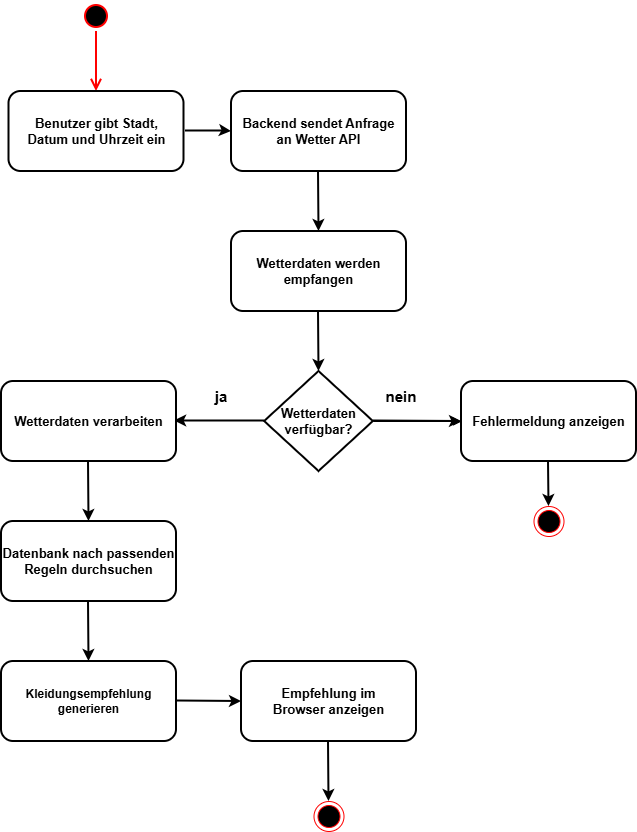

The diagram above was exported from draw.io. Its source (the exported page's mxGraphModel, read from the mxfile embedded in the PNG):
<mxGraphModel dx="1891" dy="1051" grid="1" gridSize="10" guides="1" tooltips="1" connect="1" arrows="1" fold="1" page="1" pageScale="1" pageWidth="827" pageHeight="1169" math="0" shadow="0">
  <root>
    <mxCell id="0" />
    <mxCell id="1" parent="0" />
    <mxCell id="7bb5tPwVGhNvpXXL1yTE-5" parent="1" style="ellipse;html=1;shape=startState;fillColor=#000000;strokeColor=#ff0000;strokeWidth=2;" value="" vertex="1">
      <mxGeometry height="30" width="30" x="220" y="40" as="geometry" />
    </mxCell>
    <mxCell id="7bb5tPwVGhNvpXXL1yTE-6" edge="1" parent="1" source="7bb5tPwVGhNvpXXL1yTE-5" style="edgeStyle=orthogonalEdgeStyle;html=1;verticalAlign=bottom;endArrow=open;endSize=8;strokeColor=#ff0000;rounded=0;strokeWidth=2;" value="">
      <mxGeometry relative="1" as="geometry">
        <mxPoint x="235" y="130" as="targetPoint" />
      </mxGeometry>
    </mxCell>
    <mxCell id="7bb5tPwVGhNvpXXL1yTE-7" parent="1" style="rounded=1;whiteSpace=wrap;html=1;strokeWidth=2;align=center;" value="&lt;font style=&quot;font-size: 13px;&quot;&gt;&lt;b&gt;Benutzer gibt Stadt,&lt;br&gt;Datum und Uhrzeit ein&lt;/b&gt;&lt;/font&gt;" vertex="1">
      <mxGeometry height="80" width="175" x="147.5" y="130" as="geometry" />
    </mxCell>
    <mxCell id="7bb5tPwVGhNvpXXL1yTE-8" edge="1" parent="1" style="endArrow=classic;html=1;rounded=0;strokeWidth=2;" value="">
      <mxGeometry height="50" relative="1" width="50" as="geometry">
        <Array as="points">
          <mxPoint x="364" y="169.5" />
        </Array>
        <mxPoint x="324" y="169.5" as="sourcePoint" />
        <mxPoint x="370" y="170" as="targetPoint" />
      </mxGeometry>
    </mxCell>
    <mxCell id="7bb5tPwVGhNvpXXL1yTE-9" parent="1" style="rounded=1;whiteSpace=wrap;html=1;strokeWidth=2;align=center;" value="&lt;font style=&quot;font-size: 13px;&quot;&gt;&lt;b&gt;Backend sendet Anfrage&lt;br&gt;an Wetter API&lt;/b&gt;&lt;/font&gt;" vertex="1">
      <mxGeometry height="80" width="175" x="370" y="130" as="geometry" />
    </mxCell>
    <mxCell id="7bb5tPwVGhNvpXXL1yTE-12" edge="1" parent="1" style="endArrow=classic;html=1;rounded=0;strokeWidth=2;" value="">
      <mxGeometry height="50" relative="1" width="50" as="geometry">
        <mxPoint x="457" y="210" as="sourcePoint" />
        <mxPoint x="457.5" y="270" as="targetPoint" />
      </mxGeometry>
    </mxCell>
    <mxCell id="7bb5tPwVGhNvpXXL1yTE-13" parent="1" style="rounded=1;whiteSpace=wrap;html=1;strokeWidth=2;align=center;" value="&lt;font style=&quot;font-size: 13px;&quot;&gt;&lt;b&gt;Wetterdaten werden&lt;br&gt;empfangen&lt;/b&gt;&lt;/font&gt;" vertex="1">
      <mxGeometry height="80" width="175" x="370" y="270" as="geometry" />
    </mxCell>
    <mxCell id="7bb5tPwVGhNvpXXL1yTE-14" edge="1" parent="1" style="endArrow=classic;html=1;rounded=0;strokeWidth=2;" value="&lt;span style=&quot;color: rgba(0, 0, 0, 0); font-family: monospace; font-size: 0px; text-align: start; background-color: rgb(236, 236, 236);&quot;&gt;%3CmxGraphModel%3E%3Croot%3E%3CmxCell%20id%3D%220%22%2F%3E%3CmxCell%20id%3D%221%22%20parent%3D%220%22%2F%3E%3CmxCell%20id%3D%222%22%20edge%3D%221%22%20parent%3D%221%22%20style%3D%22endArrow%3Dclassic%3Bhtml%3D1%3Brounded%3D0%3BstrokeWidth%3D2%3B%22%20value%3D%22%22%3E%3CmxGeometry%20height%3D%2250%22%20relative%3D%221%22%20width%3D%2250%22%20as%3D%22geometry%22%3E%3CmxPoint%20x%3D%22457%22%20y%3D%22350%22%20as%3D%22sourcePoint%22%2F%3E%3CmxPoint%20x%3D%22457.5%22%20y%3D%22410%22%20as%3D%22targetPoint%22%2F%3E%3C%2FmxGeometry%3E%3C%2FmxCell%3E%3C%2Froot%3E%3C%2FmxGraphModel%3E&lt;/span&gt;">
      <mxGeometry height="50" relative="1" width="50" as="geometry">
        <mxPoint x="457" y="350" as="sourcePoint" />
        <mxPoint x="457.5" y="410" as="targetPoint" />
      </mxGeometry>
    </mxCell>
    <mxCell id="7bb5tPwVGhNvpXXL1yTE-22" edge="1" parent="1" source="7bb5tPwVGhNvpXXL1yTE-16" style="edgeStyle=orthogonalEdgeStyle;rounded=0;orthogonalLoop=1;jettySize=auto;html=1;" target="7bb5tPwVGhNvpXXL1yTE-19" value="">
      <mxGeometry relative="1" as="geometry" />
    </mxCell>
    <mxCell id="7bb5tPwVGhNvpXXL1yTE-16" parent="1" style="rhombus;whiteSpace=wrap;html=1;strokeWidth=2;" value="&lt;b&gt;&lt;font style=&quot;font-size: 13px;&quot;&gt;Wetterdaten verfügbar?&lt;/font&gt;&lt;/b&gt;" vertex="1">
      <mxGeometry height="100" width="108.75" x="403.13" y="410" as="geometry" />
    </mxCell>
    <mxCell id="7bb5tPwVGhNvpXXL1yTE-17" edge="1" parent="1" style="endArrow=classic;html=1;rounded=0;strokeWidth=2;" value="&lt;span style=&quot;color: rgba(0, 0, 0, 0); font-family: monospace; font-size: 0px; text-align: start; background-color: rgb(236, 236, 236);&quot;&gt;%3CmxGraphModel%3E%3Croot%3E%3CmxCell%20id%3D%220%22%2F%3E%3CmxCell%20id%3D%221%22%20parent%3D%220%22%2F%3E%3CmxCell%20id%3D%222%22%20edge%3D%221%22%20parent%3D%221%22%20style%3D%22endArrow%3Dclassic%3Bhtml%3D1%3Brounded%3D0%3BstrokeWidth%3D2%3B%22%20value%3D%22%22%3E%3CmxGeometry%20height%3D%2250%22%20relative%3D%221%22%20width%3D%2250%22%20as%3D%22geometry%22%3E%3CmxPoint%20x%3D%22457%22%20y%3D%22350%22%20as%3D%22sourcePoint%22%2F%3E%3CmxPoint%20x%3D%22457.5%22%20y%3D%22410%22%20as%3D%22targetPoint%22%2F%3E%3C%2FmxGeometry%3E%3C%2FmxCell%3E%3C%2Froot%3E%3C%2FmxGraphModel%3E&lt;/span&gt;">
      <mxGeometry height="50" relative="1" width="50" as="geometry">
        <mxPoint x="511.88" y="459.5" as="sourcePoint" />
        <mxPoint x="600" y="460" as="targetPoint" />
      </mxGeometry>
    </mxCell>
    <mxCell id="7bb5tPwVGhNvpXXL1yTE-18" parent="1" style="text;html=1;whiteSpace=wrap;strokeColor=none;fillColor=none;align=center;verticalAlign=middle;rounded=0;" value="&lt;font style=&quot;font-size: 15px;&quot;&gt;&lt;b&gt;nein&lt;/b&gt;&lt;/font&gt;" vertex="1">
      <mxGeometry height="30" width="60" x="510" y="420" as="geometry" />
    </mxCell>
    <mxCell id="7bb5tPwVGhNvpXXL1yTE-19" parent="1" style="rounded=1;whiteSpace=wrap;html=1;strokeWidth=2;align=center;" value="&lt;span style=&quot;font-size: 13px;&quot;&gt;&lt;b&gt;Fehlermeldung anzeigen&lt;/b&gt;&lt;/span&gt;" vertex="1">
      <mxGeometry height="80" width="175" x="600" y="420" as="geometry" />
    </mxCell>
    <mxCell id="7bb5tPwVGhNvpXXL1yTE-20" edge="1" parent="1" style="endArrow=classic;html=1;rounded=0;strokeWidth=2;" target="7bb5tPwVGhNvpXXL1yTE-21" value="&lt;span style=&quot;color: rgba(0, 0, 0, 0); font-family: monospace; font-size: 0px; text-align: start; background-color: rgb(236, 236, 236);&quot;&gt;%3CmxGraphModel%3E%3Croot%3E%3CmxCell%20id%3D%220%22%2F%3E%3CmxCell%20id%3D%221%22%20parent%3D%220%22%2F%3E%3CmxCell%20id%3D%222%22%20edge%3D%221%22%20parent%3D%221%22%20style%3D%22endArrow%3Dclassic%3Bhtml%3D1%3Brounded%3D0%3BstrokeWidth%3D2%3B%22%20value%3D%22%22%3E%3CmxGeometry%20height%3D%2250%22%20relative%3D%221%22%20width%3D%2250%22%20as%3D%22geometry%22%3E%3CmxPoint%20x%3D%22457%22%20y%3D%22350%22%20as%3D%22sourcePoint%22%2F%3E%3CmxPoint%20x%3D%22457.5%22%20y%3D%22410%22%20as%3D%22targetPoint%22%2F%3E%3C%2FmxGeometry%3E%3C%2FmxCell%3E%3C%2Froot%3E%3C%2FmxGraphModel%3E&lt;/span&gt;">
      <mxGeometry height="50" relative="1" width="50" as="geometry">
        <mxPoint x="687" y="500" as="sourcePoint" />
        <mxPoint x="687.5" y="560" as="targetPoint" />
      </mxGeometry>
    </mxCell>
    <mxCell id="7bb5tPwVGhNvpXXL1yTE-21" parent="1" style="ellipse;html=1;shape=endState;fillColor=#000000;strokeColor=#ff0000;" value="" vertex="1">
      <mxGeometry height="30" width="30" x="672.5" y="545" as="geometry" />
    </mxCell>
    <mxCell id="7bb5tPwVGhNvpXXL1yTE-23" edge="1" parent="1" style="endArrow=classic;html=1;rounded=0;strokeWidth=2;" value="&lt;span style=&quot;color: rgba(0, 0, 0, 0); font-family: monospace; font-size: 0px; text-align: start; background-color: rgb(236, 236, 236);&quot;&gt;%3CmxGraphModel%3E%3Croot%3E%3CmxCell%20id%3D%220%22%2F%3E%3CmxCell%20id%3D%221%22%20parent%3D%220%22%2F%3E%3CmxCell%20id%3D%222%22%20edge%3D%221%22%20parent%3D%221%22%20style%3D%22endArrow%3Dclassic%3Bhtml%3D1%3Brounded%3D0%3BstrokeWidth%3D2%3B%22%20value%3D%22%22%3E%3CmxGeometry%20height%3D%2250%22%20relative%3D%221%22%20width%3D%2250%22%20as%3D%22geometry%22%3E%3CmxPoint%20x%3D%22457%22%20y%3D%22350%22%20as%3D%22sourcePoint%22%2F%3E%3CmxPoint%20x%3D%22457.5%22%20y%3D%22410%22%20as%3D%22targetPoint%22%2F%3E%3C%2FmxGeometry%3E%3C%2FmxCell%3E%3C%2Froot%3E%3C%2FmxGraphModel%3E&lt;/span&gt;">
      <mxGeometry height="50" relative="1" width="50" as="geometry">
        <mxPoint x="403.13" y="459.5" as="sourcePoint" />
        <mxPoint x="313.13" y="459.5" as="targetPoint" />
      </mxGeometry>
    </mxCell>
    <mxCell id="7bb5tPwVGhNvpXXL1yTE-24" parent="1" style="text;html=1;whiteSpace=wrap;strokeColor=none;fillColor=none;align=center;verticalAlign=middle;rounded=0;" value="&lt;font style=&quot;font-size: 15px;&quot;&gt;&lt;b&gt;ja&lt;/b&gt;&lt;/font&gt;" vertex="1">
      <mxGeometry height="30" width="60" x="330" y="420" as="geometry" />
    </mxCell>
    <mxCell id="7bb5tPwVGhNvpXXL1yTE-25" parent="1" style="rounded=1;whiteSpace=wrap;html=1;strokeWidth=2;align=center;" value="&lt;b&gt;&lt;font style=&quot;font-size: 13px;&quot;&gt;Wetterdaten verarbeiten&lt;/font&gt;&lt;/b&gt;" vertex="1">
      <mxGeometry height="80" width="175" x="140" y="420" as="geometry" />
    </mxCell>
    <mxCell id="7bb5tPwVGhNvpXXL1yTE-26" edge="1" parent="1" style="endArrow=classic;html=1;rounded=0;strokeWidth=2;" value="&lt;span style=&quot;color: rgba(0, 0, 0, 0); font-family: monospace; font-size: 0px; text-align: start; background-color: rgb(236, 236, 236);&quot;&gt;%3CmxGraphModel%3E%3Croot%3E%3CmxCell%20id%3D%220%22%2F%3E%3CmxCell%20id%3D%221%22%20parent%3D%220%22%2F%3E%3CmxCell%20id%3D%222%22%20edge%3D%221%22%20parent%3D%221%22%20style%3D%22endArrow%3Dclassic%3Bhtml%3D1%3Brounded%3D0%3BstrokeWidth%3D2%3B%22%20value%3D%22%22%3E%3CmxGeometry%20height%3D%2250%22%20relative%3D%221%22%20width%3D%2250%22%20as%3D%22geometry%22%3E%3CmxPoint%20x%3D%22457%22%20y%3D%22350%22%20as%3D%22sourcePoint%22%2F%3E%3CmxPoint%20x%3D%22457.5%22%20y%3D%22410%22%20as%3D%22targetPoint%22%2F%3E%3C%2FmxGeometry%3E%3C%2FmxCell%3E%3C%2Froot%3E%3C%2FmxGraphModel%3E&lt;/span&gt;">
      <mxGeometry height="50" relative="1" width="50" as="geometry">
        <mxPoint x="227" y="500" as="sourcePoint" />
        <mxPoint x="227.5" y="560" as="targetPoint" />
      </mxGeometry>
    </mxCell>
    <mxCell id="7bb5tPwVGhNvpXXL1yTE-27" parent="1" style="rounded=1;whiteSpace=wrap;html=1;strokeWidth=2;align=center;" value="&lt;font style=&quot;font-size: 13px;&quot;&gt;&lt;b&gt;Datenbank nach passenden&lt;br&gt;Regeln durchsuchen&lt;/b&gt;&lt;/font&gt;" vertex="1">
      <mxGeometry height="80" width="175" x="140" y="560" as="geometry" />
    </mxCell>
    <mxCell id="7bb5tPwVGhNvpXXL1yTE-28" edge="1" parent="1" style="endArrow=classic;html=1;rounded=0;strokeWidth=2;" value="&lt;span style=&quot;color: rgba(0, 0, 0, 0); font-family: monospace; font-size: 0px; text-align: start; background-color: rgb(236, 236, 236);&quot;&gt;%3CmxGraphModel%3E%3Croot%3E%3CmxCell%20id%3D%220%22%2F%3E%3CmxCell%20id%3D%221%22%20parent%3D%220%22%2F%3E%3CmxCell%20id%3D%222%22%20edge%3D%221%22%20parent%3D%221%22%20style%3D%22endArrow%3Dclassic%3Bhtml%3D1%3Brounded%3D0%3BstrokeWidth%3D2%3B%22%20value%3D%22%22%3E%3CmxGeometry%20height%3D%2250%22%20relative%3D%221%22%20width%3D%2250%22%20as%3D%22geometry%22%3E%3CmxPoint%20x%3D%22457%22%20y%3D%22350%22%20as%3D%22sourcePoint%22%2F%3E%3CmxPoint%20x%3D%22457.5%22%20y%3D%22410%22%20as%3D%22targetPoint%22%2F%3E%3C%2FmxGeometry%3E%3C%2FmxCell%3E%3C%2Froot%3E%3C%2FmxGraphModel%3E&lt;/span&gt;">
      <mxGeometry height="50" relative="1" width="50" as="geometry">
        <mxPoint x="227" y="640" as="sourcePoint" />
        <mxPoint x="227.5" y="700" as="targetPoint" />
      </mxGeometry>
    </mxCell>
    <mxCell id="7bb5tPwVGhNvpXXL1yTE-29" parent="1" style="rounded=1;whiteSpace=wrap;html=1;strokeWidth=2;align=center;" value="&lt;b&gt;Kleidungsempfehlung&lt;br&gt;generieren&lt;/b&gt;" vertex="1">
      <mxGeometry height="80" width="175" x="140" y="700" as="geometry" />
    </mxCell>
    <mxCell id="7bb5tPwVGhNvpXXL1yTE-30" edge="1" parent="1" style="endArrow=classic;html=1;rounded=0;strokeWidth=2;" value="&lt;span style=&quot;color: rgba(0, 0, 0, 0); font-family: monospace; font-size: 0px; text-align: start; background-color: rgb(236, 236, 236);&quot;&gt;%3CmxGraphModel%3E%3Croot%3E%3CmxCell%20id%3D%220%22%2F%3E%3CmxCell%20id%3D%221%22%20parent%3D%220%22%2F%3E%3CmxCell%20id%3D%222%22%20edge%3D%221%22%20parent%3D%221%22%20style%3D%22endArrow%3Dclassic%3Bhtml%3D1%3Brounded%3D0%3BstrokeWidth%3D2%3B%22%20value%3D%22%22%3E%3CmxGeometry%20height%3D%2250%22%20relative%3D%221%22%20width%3D%2250%22%20as%3D%22geometry%22%3E%3CmxPoint%20x%3D%22457%22%20y%3D%22350%22%20as%3D%22sourcePoint%22%2F%3E%3CmxPoint%20x%3D%22457.5%22%20y%3D%22410%22%20as%3D%22targetPoint%22%2F%3E%3C%2FmxGeometry%3E%3C%2FmxCell%3E%3C%2Froot%3E%3C%2FmxGraphModel%3E&lt;/span&gt;">
      <mxGeometry height="50" relative="1" width="50" as="geometry">
        <mxPoint x="315.94" y="739.5" as="sourcePoint" />
        <mxPoint x="380" y="740" as="targetPoint" />
      </mxGeometry>
    </mxCell>
    <mxCell id="7bb5tPwVGhNvpXXL1yTE-31" parent="1" style="rounded=1;whiteSpace=wrap;html=1;strokeWidth=2;align=center;" value="&lt;font style=&quot;font-size: 13px;&quot;&gt;&lt;b&gt;Empfehlung im&lt;br&gt;Browser anzeigen&lt;/b&gt;&lt;/font&gt;" vertex="1">
      <mxGeometry height="80" width="175" x="380" y="700" as="geometry" />
    </mxCell>
    <mxCell id="7bb5tPwVGhNvpXXL1yTE-33" edge="1" parent="1" style="endArrow=classic;html=1;rounded=0;strokeWidth=2;" value="&lt;span style=&quot;color: rgba(0, 0, 0, 0); font-family: monospace; font-size: 0px; text-align: start; background-color: rgb(236, 236, 236);&quot;&gt;%3CmxGraphModel%3E%3Croot%3E%3CmxCell%20id%3D%220%22%2F%3E%3CmxCell%20id%3D%221%22%20parent%3D%220%22%2F%3E%3CmxCell%20id%3D%222%22%20edge%3D%221%22%20parent%3D%221%22%20style%3D%22endArrow%3Dclassic%3Bhtml%3D1%3Brounded%3D0%3BstrokeWidth%3D2%3B%22%20value%3D%22%22%3E%3CmxGeometry%20height%3D%2250%22%20relative%3D%221%22%20width%3D%2250%22%20as%3D%22geometry%22%3E%3CmxPoint%20x%3D%22457%22%20y%3D%22350%22%20as%3D%22sourcePoint%22%2F%3E%3CmxPoint%20x%3D%22457.5%22%20y%3D%22410%22%20as%3D%22targetPoint%22%2F%3E%3C%2FmxGeometry%3E%3C%2FmxCell%3E%3C%2Froot%3E%3C%2FmxGraphModel%3E&lt;/span&gt;">
      <mxGeometry height="50" relative="1" width="50" as="geometry">
        <mxPoint x="467" y="780" as="sourcePoint" />
        <mxPoint x="467.5" y="840" as="targetPoint" />
      </mxGeometry>
    </mxCell>
    <mxCell id="7bb5tPwVGhNvpXXL1yTE-34" parent="1" style="ellipse;html=1;shape=endState;fillColor=#000000;strokeColor=#ff0000;" value="" vertex="1">
      <mxGeometry height="30" width="30" x="452.5" y="840" as="geometry" />
    </mxCell>
  </root>
</mxGraphModel>